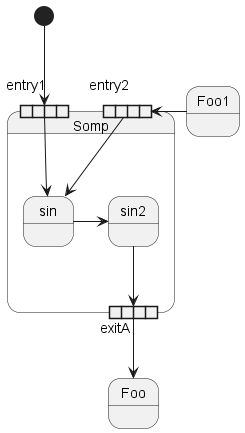

The diagram above was rendered by PlantUML. Its source (embedded in the PNG):
@startuml
state Somp {
  state entry1 <<expansionInput>>
  state entry2 <<expansionInput>>
  state sin
  entry1 --> sin
  entry2 -> sin
  sin -> sin2
  sin2 --> exitA <<expansionOutput>>
}

[*] --> entry1
exitA --> Foo
Foo1 -> entry2
@enduml